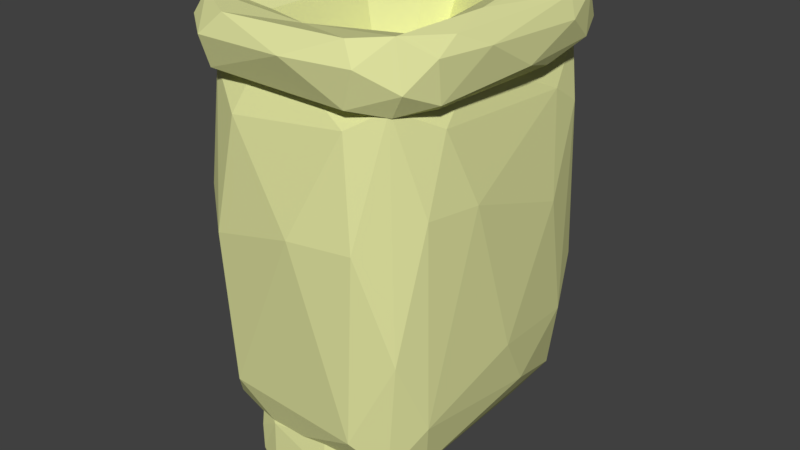 # Source: sack_of_grain_v3-1.blend  (saved by Blender 2.79.0; exported with 4.5.12 LTS)
import bpy
from mathutils import Matrix  # noqa: F401  (used for matrix-valued properties, if any)

bpy.ops.wm.read_factory_settings(use_empty=True)
scene = bpy.context.scene
scene.name = 'Scene'

# ---- collections
col_collection_1 = bpy.data.collections.new('Collection 1'); scene.collection.children.link(col_collection_1)

# ---- materials (node trees are filled in below, after node groups)
mat_material_004 = bpy.data.materials.new('Material.004')
mat_material_004.alpha_threshold = 0.0
mat_material_004.use_transparent_shadow = False
mat_material_004.diffuse_color = (0.7605, 0.7835, 0.3564, 1.0)
mat_material_004.roughness = 0.5

# ---- material node trees

# ---- world
world_world = bpy.data.worlds.new('World'); scene.world = world_world
world_world.color = (0.05088, 0.05088, 0.05088)
world_world.use_sun_shadow = False
world_world.sun_shadow_jitter_overblur = 0.0
world_world.cycles.sampling_method = 'MANUAL'

# ---- meshes
me_cube_000 = bpy.data.meshes.new('Cube.000')
me_cube_000.from_pydata([(-1.002, -0.7838, -1.118), (-0.9352, -0.3327, 1.088), (-0.9949, -0.6606, -1.161), (-0.8227, -0.7895, 1.328), (-0.8227, -0.7895, -1.259), (-0.971, -0.3344, -0.3959), (-0.8334, -0.8558, -0.5357), (-1.007, -0.7902, 1.169), (-0.9341, -0.7975, 1.288), (-0.9942, -0.6694, 1.22), (-1.022, -0.8111, -0.4671), (-0.9341, -0.7975, -1.219), (-1.032, -0.6597, -0.4836), (-0.9707, -0.3566, 0.6105), (-0.9467, -0.8599, -0.5148), (-0.8984, -0.5038, 1.427), (-0.8984, -0.5038, -1.358), (-0.9205, -0.6747, -1.388), (-0.7527, -0.8291, 0.8223), (-1.026, -0.6722, 0.7182), (-0.9429, -0.8496, 0.773), (-0.9205, -0.6747, 1.457), (-1.033, 0.8037, -1.118), (-0.9661, 0.3527, 1.088), (-1.026, 0.6805, -1.161), (-0.8536, 0.8094, 1.328), (-0.8536, 0.8094, -1.259), (-1.002, 0.3544, -0.3959), (-0.8643, 0.8757, -0.5357), (-0.841, 0.545, 1.542), (-1.038, 0.8101, 1.169), (-0.965, 0.8174, 1.288), (-1.025, 0.6893, 1.22), (-1.053, 0.831, -0.4671), (-0.965, 0.8174, -1.219), (-1.063, 0.6796, -0.4836), (-1.002, 0.3765, 0.6105), (-0.9776, 0.8798, -0.5148), (-0.7361, 0.8414, -0.5082), (-0.8482, 0.6967, 1.543), (-0.9293, 0.5237, 1.427), (-0.8482, 0.6967, -1.474), (-0.9293, 0.5237, -1.358), (-0.9514, 0.6946, -1.388), (-0.7836, 0.8491, 0.8223), (-1.057, 0.6921, 0.7182), (-0.9738, 0.8695, 0.773), (-0.9514, 0.6946, 1.457), (0.7059, -0.7622, -2.032), (0.9798, -0.7652, 2.103), (0.6989, -0.5224, -2.283), (0.708, 0.8064, -1.725), (0.9821, 0.7354, -2.182), (0.8856, -0.488, 1.544), (0.9816, -0.7638, -2.115), (0.707, -0.7383, 2.211), (0.9933, -0.2168, -2.329), (0.9924, 0.2188, 2.381), (0.8015, -0.7944, -2.332), (0.8872, -0.7909, 2.377), (0.7824, -0.2625, 2.85), (0.9038, -0.3181, -2.808), (0.7323, -0.8988, -1.451), (0.8846, -0.9914, -0.3642), (0.9001, -0.3995, -1.549), (0.8859, -0.927, -1.726), (0.7086, 0.7686, 2.152), (0.9848, 0.7498, 2.107), (0.8015, 0.7944, -2.332), (0.8886, 0.8405, 2.249), (0.864, -0.9424, 1.682), (0.8176, 0.9813, -0.4029), (0.9065, 0.8883, -1.874), (0.7032, 0.6887, -2.205), (0.9624, -0.4981, -2.562), (0.9663, -0.8757, -1.425), (0.9033, 0.4591, -1.046), (0.921, 0.9541, -0.9254), (0.7336, 0.9151, -0.9081), (0.7346, 0.9046, 1.2), (0.7856, 0.9122, -1.722), (0.9816, 0.8064, -1.725), (0.9011, 0.4686, 0.7826), (0.9002, 0.1629, 1.353), (1.007, 0.5783, -1.792), (0.955, -0.9046, 1.2), (0.8719, 0.3802, -2.795), (0.9552, 0.4162, -2.616), (0.7273, 0.2219, -2.638), (0.7409, -0.6002, -2.555), (0.8177, 0.3802, 2.833), (0.7326, 0.3874, 2.66), (0.9623, 0.2219, 2.676), (0.9122, 0.3432, 2.815), (0.9487, -0.6002, 2.593), (0.8161, -0.5775, 2.719), (0.9054, -0.6356, -2.591), (0.7381, -0.8949, 1.617), (0.8933, -0.5883, 0.4301), (0.8777, 0.6753, 0.4301), (0.8844, 0.9689, 1.187), (0.726, -0.5915, 2.526), (0.9217, -0.2008, 2.811), (0.9494, 0.6502, 2.523), (0.752, 0.6301, 2.6), (0.7664, 0.5944, -2.611), (0.9376, 0.6301, -2.562), (0.7745, -2.923e-07, -2.816), (-0.7442, -0.7622, -1.904), (-0.7818, -0.5224, -2.14), (-0.7326, 0.8064, -1.617), (-0.7383, -0.7383, 2.07), (-0.2321, -0.7944, -2.185), (0.227, -0.7909, 2.225), (-0.3343, -0.2625, 2.667), (0.3163, -0.3181, -2.631), (-0.6027, -0.8988, -1.36), (0.213, -0.9914, -0.3425), (-0.8981, 0.5071, -1.637), (0.2202, -0.927, -1.618), (-0.7297, 0.7686, 2.014), (-0.8406, 0.226, 2.105), (-0.2321, 0.7944, -2.185), (0.2346, 0.8405, 2.105), (0.1031, -0.9424, 1.574), (-0.1457, 0.9813, -0.3787), (0.3308, 0.8883, -1.756), (-0.9914, 0.213, -0.3425), (-0.7586, 0.6887, -2.066), (0.6301, -0.4981, -2.4), (0.6506, -0.8757, -1.336), (0.4081, 0.9541, -0.868), (-0.5954, 0.9151, -0.8518), (-0.9689, 0.2119, 1.11), (-0.8689, -0.5783, -1.679), (-0.5903, 0.9046, 1.123), (-0.3169, 0.9122, -1.614), (0.5903, -0.9046, 1.123), (0.1449, 0.3802, -2.619), (0.5913, 0.4162, -2.451), (-0.6295, 0.2219, -2.472), (-0.5563, -0.6002, -2.394), (-0.1449, 0.3802, 2.652), (-0.6009, 0.3874, 2.49), (0.6295, 0.2219, 2.505), (0.361, 0.3432, 2.635), (0.5563, -0.6002, 2.427), (-0.1537, -0.5775, 2.545), (0.3248, -0.6356, -2.428), (-0.5718, -0.8949, 1.513), (0.2119, 0.9689, 1.11), (-0.6362, -0.5915, 2.365), (0.4118, -0.2008, 2.631), (0.5603, 0.6502, 2.361), (-0.4969, 0.6301, 2.434), (-0.4202, 0.5944, -2.446), (0.4969, 0.6301, -2.401), (-0.8866, -0.589, 1.533), (-0.3763, -2.328e-07, -2.639), (0.7075, 0.805, -1.666), (0.7069, 0.7952, -1.726), (0.7137, 0.8445, -0.2154), (0.7102, 0.8166, -1.565), (0.709, 0.8112, -1.625), (0.7093, -0.8356, -0.09357), (0.7133, -0.8352, -0.6998), (0.7113, -0.7931, -1.813), (0.7076, -0.7718, -1.964), (0.7061, -0.7646, -1.987), (0.7057, -0.7627, -1.992), (0.7045, -0.7512, -2.018), (0.7048, -0.755, -2.012), (0.7067, 0.7733, -1.86), (0.7138, 0.7436, -2.03), (0.712, 0.7369, -2.048), (0.7085, 0.7235, -2.085), (0.7043, 0.7153, -2.096), (0.6995, 0.6633, -2.141), (0.6998, 0.6564, -2.146), (0.702, 0.3523, -2.227), (0.6992, -0.4302, -2.277), (0.6977, -0.4693, -2.256), (0.6967, -0.5297, -2.219), (0.7033, -0.6877, -2.102), (0.7046, 0.06475, -2.302), (0.7015, -0.3766, -2.306), (0.7092, -0.8288, 0.996), (0.7102, -0.8317, 0.9313), (0.7137, 0.8364, 1.009), (0.7194, 0.8574, 0.7254), (0.7198, 0.8595, 0.5845), (0.7049, 0.7649, 1.925), (0.705, 0.7262, 2.064), (0.7054, 0.7576, 1.983), (0.6994, 0.5282, 2.195), (0.7013, -0.4509, 2.223), (0.7031, -0.6116, 2.184), (0.7005, -0.7033, 2.077), (0.7055, -0.746, 2.018), (0.7101, -0.7659, 1.974), (0.7061, -0.7482, 2.015), (0.7106, -0.7688, 1.96), (0.7117, -0.7774, 1.894), (0.6988, -0.00829, 2.329), (0.6994, 0.2676, 2.355), (0.7025, 0.2205, 2.379), (-0.9729, 0.2833, -0.2042), (-0.9727, 0.2787, -0.3783), (-0.9682, 0.2868, -0.6412), (-0.9658, 0.2935, -0.6969), (-0.9493, 0.2875, -0.9094), (-0.7181, 0.8294, -0.5074), (-0.7399, 0.808, -1.008), (-0.7528, 0.7961, -1.222), (-0.7532, 0.7936, -1.251), (-0.9291, 0.4093, -1.207), (-0.9185, 0.4445, -1.299), (-0.7992, 0.6966, -1.465), (-0.8443, 0.6148, -1.474), (-0.8924, 0.5326, -1.406), (-0.8934, 0.5309, -1.404), (-0.9488, 0.3033, 1.041), (-0.9524, 0.2899, 1.01), (-0.9599, 0.272, 0.7965), (-0.7278, 0.8276, -0.04716), (-0.7303, 0.8157, 0.9825), (-0.7326, 0.818, 0.8954), (-0.9143, 0.353, 1.27), (-0.7424, 0.7919, 1.318), (-0.7421, 0.7924, 1.313), (-0.9075, 0.3649, 1.309), (-0.786, 0.758, 1.41), (-0.8403, 0.531, 1.532), (-0.7927, 0.6966, 1.533), (-0.8349, 0.5465, 1.542), (-0.9433, -0.2628, -0.3792), (-0.9441, -0.2806, -0.5914), (-0.9411, -0.3389, -0.8306), (-0.9317, -0.3361, -0.9533), (-0.7213, -0.8258, -0.5117), (-0.7499, -0.7781, -1.253), (-0.9159, -0.4021, -1.139), (-0.897, -0.4932, -1.35), (-0.8178, -0.6885, -1.452), (-0.7575, -0.7711, -1.271), (-0.8958, -0.5044, -1.361), (-0.8917, -0.5783, -1.391), (-0.8269, -0.6766, -1.466), (-0.9237, -0.2801, 1.022), (-0.9297, -0.2538, 0.7934), (-0.7382, -0.8268, 0.4162), (-0.7395, -0.8285, 0.05436), (-0.742, -0.8224, 0.8546), (-0.9167, -0.3329, 1.153), (-0.7572, -0.7792, 1.322), (-0.7439, -0.8171, 0.9266), (-0.7433, -0.8217, 0.8688), (-0.8973, -0.4953, 1.42), (-0.8963, -0.5043, 1.429), (-0.8813, -0.6016, 1.481), (-0.8875, -0.5887, 1.469), (-0.769, -0.769, 1.349), (-0.8223, -0.6767, 1.539), (-0.8176, -0.6841, 1.529), (0.6628, -0.3609, 1.196), (0.6737, -0.2952, -1.1), (0.684, 0.0657, 0.3126), (0.676, 0.3424, -0.7268), (0.6744, 0.3494, 0.6311), (0.6737, 0.1225, 1.055), (0.6686, -0.4353, 0.3694), (0.6818, -0.2244, 0.3276), (0.657, 0.5029, 0.3694)], [], [(18, 6, 239, 251, 250), (5, 236, 237, 238, 2), (8, 21, 9, 7), (1, 13, 19, 9), (20, 8, 7), (13, 1, 248, 249), (3, 254, 261, 263), (4, 11, 17, 247, 243), (16, 242, 245), (2, 238, 241, 242, 16), (11, 0, 2, 17), (17, 16, 245, 246, 247), (16, 17, 2), (15, 258, 257), (1, 253, 248), (6, 4, 240, 239), (0, 11, 14, 10), (11, 4, 6, 14), (13, 5, 12, 19), (19, 12, 10, 7), (12, 2, 0, 10), (7, 9, 19), (12, 5, 2), (5, 235, 236), (7, 10, 14, 20), (20, 14, 6, 18), (8, 20, 18, 3), (3, 263, 262, 21, 8), (21, 262, 259, 260, 258, 15), (9, 21, 15, 1), (4, 243, 244, 240), (44, 28, 38), (27, 208, 209, 210, 24), (31, 47, 32, 30), (23, 36, 45, 32), (46, 31, 30), (36, 23, 222, 223), (25, 228, 231, 233, 39), (29, 234, 232), (26, 34, 43, 41), (42, 216, 220, 219), (24, 210, 215, 216, 42), (34, 22, 24, 43), (43, 42, 219, 218, 41), (42, 43, 24), (40, 29, 232, 230), (23, 227, 221, 222), (39, 233, 234, 29), (38, 211, 224, 226, 225, 44), (28, 26, 214, 213, 212, 38), (38, 212, 211), (22, 34, 37, 33), (34, 26, 28, 37), (36, 27, 35, 45), (45, 35, 33, 30), (35, 24, 22, 33), (30, 32, 45), (35, 27, 24), (27, 207, 208), (30, 33, 37, 46), (46, 37, 28, 44), (31, 46, 44, 25), (25, 39, 47, 31), (47, 39, 29, 40), (32, 47, 40, 23), (26, 41, 217, 214), (41, 218, 217), (87, 56, 74), (51, 78, 80), (106, 87, 86), (106, 52, 87), (105, 88, 73), (89, 58, 48), (107, 61, 89), (104, 91, 90), (94, 59, 49), (71, 100, 77), (93, 60, 102), (69, 103, 67), (88, 50, 180, 185, 184, 179, 73), (63, 62, 65), (62, 48, 58), (75, 63, 65), (54, 65, 58), (49, 85, 98), (85, 63, 75), (64, 54, 56), (52, 84, 56), (67, 82, 99), (71, 77, 80), (72, 52, 68), (77, 81, 72), (66, 79, 188, 191), (48, 170, 183, 182, 50), (55, 197, 198), (55, 195, 196, 197), (78, 71, 80), (64, 76, 267, 265), (83, 53, 264, 269), (98, 54, 64), (87, 74, 61), (86, 107, 105), (74, 54, 96), (74, 96, 61), (97, 55, 198, 200, 199, 201, 202, 186), (53, 98, 270, 264), (94, 95, 59), (90, 60, 93), (89, 96, 58), (86, 61, 107), (67, 57, 83), (84, 76, 64), (49, 59, 70), (86, 87, 61), (106, 86, 105), (88, 107, 89), (90, 91, 60), (93, 103, 104, 90), (93, 102, 92), (103, 93, 92), (95, 94, 102, 60), (92, 102, 94), (59, 95, 101, 55), (55, 97, 70, 59), (96, 54, 58), (97, 62, 63, 70), (83, 57, 53), (77, 100, 99), (99, 82, 268, 272), (94, 53, 57, 92), (62, 97, 186, 187, 164), (91, 101, 60), (60, 101, 95), (57, 67, 103, 92), (53, 94, 49), (69, 104, 103), (76, 84, 81, 99), (69, 66, 104), (50, 88, 89), (50, 89, 48), (68, 106, 105), (68, 105, 73), (105, 107, 88), (68, 52, 106), (65, 62, 58), (54, 98, 75), (54, 75, 65), (49, 70, 85), (98, 85, 75), (85, 70, 63), (76, 99, 272, 267), (80, 68, 73, 176, 175, 174, 173, 172, 51), (52, 81, 84), (56, 84, 64), (67, 83, 82), (82, 83, 269, 268), (80, 77, 72), (72, 81, 52), (51, 159, 163, 162, 161, 78), (71, 78, 79, 100), (68, 80, 72), (50, 182, 181), (100, 79, 66, 69), (67, 99, 100, 69), (77, 99, 81), (98, 64, 265, 270), (62, 164, 165, 166, 167, 168, 169, 48), (87, 52, 56), (89, 61, 96), (56, 54, 74), (98, 53, 49), (66, 191, 193, 192, 194), (139, 184, 185, 129), (110, 132, 136), (156, 139, 138), (156, 175, 176, 177, 178, 139), (155, 140, 128), (141, 112, 108), (158, 115, 141), (154, 143, 142), (146, 113, 199, 200), (125, 150, 131), (121, 151, 143), (145, 114, 152), (123, 153, 192, 193), (140, 109, 128), (117, 116, 119), (116, 108, 112), (130, 117, 119), (137, 117, 130), (125, 131, 136), (126, 173, 174, 122), (131, 162, 163, 126), (120, 135, 226, 225, 229, 228, 231), (118, 128, 109), (108, 134, 109), (111, 157, 259, 262, 263, 261), (111, 121, 157), (132, 125, 136), (139, 129, 115), (138, 158, 155), (129, 183, 170, 171, 148), (129, 148, 115), (149, 111, 261, 254, 255, 256), (146, 147, 113), (142, 114, 145), (141, 148, 112), (138, 115, 158), (134, 246, 245, 242, 241, 118), (138, 139, 115), (156, 138, 155), (140, 158, 141), (142, 143, 114), (145, 153, 154, 142), (145, 152, 144), (153, 145, 144), (147, 146, 152, 114), (144, 152, 146), (113, 147, 151, 111), (111, 149, 124, 113), (121, 111, 151), (148, 171, 169, 168, 112), (149, 116, 117, 124), (127, 133, 221, 222, 223, 206), (131, 150, 189, 190), (146, 196, 195, 203, 205, 144), (116, 149, 256, 252, 250, 251), (143, 151, 114), (114, 151, 147), (123, 154, 153), (123, 120, 154), (109, 140, 141), (109, 141, 108), (122, 156, 155), (122, 155, 128), (155, 158, 140), (122, 174, 175, 156), (119, 116, 112), (137, 124, 117), (136, 122, 128, 110), (136, 131, 126), (126, 163, 159, 160, 172, 173), (110, 213, 212, 211, 224, 132), (125, 132, 135, 150), (122, 136, 126), (118, 110, 128), (127, 237, 236, 235, 249, 248, 253, 257, 258, 260, 157, 133), (109, 134, 118), (150, 135, 120, 123), (157, 121, 133), (127, 206, 207, 208, 209), (121, 143, 154, 120), (131, 190, 161, 162), (116, 251, 239, 240, 244, 108), (139, 178, 179, 184), (141, 115, 148), (120, 231, 233, 234, 232, 230, 227, 221, 133, 121), (160, 159, 51), (204, 205, 203, 101, 91), (177, 176, 73), (172, 160, 51), (187, 186, 202, 137), (168, 167, 119, 112), (193, 191, 188, 189, 150, 123), (203, 195, 55, 101), (185, 180, 181, 182, 183, 129), (200, 198, 197, 196, 146), (165, 164, 187, 137, 130), (169, 171, 170, 48), (161, 190, 189, 188, 79, 78), (205, 204, 194, 192, 153, 144), (181, 180, 50), (179, 178, 177, 73), (166, 165, 130), (202, 201, 124, 137), (201, 199, 113, 124), (167, 166, 130, 119), (194, 204, 91, 104, 66), (230, 227, 23, 40), (215, 216, 220, 118), (220, 219, 218, 217, 214, 213, 110, 118), (225, 229, 44), (223, 206, 207, 27, 36), (229, 228, 25, 44), (224, 226, 135, 132), (244, 243, 247, 246, 134, 108), (260, 259, 157), (257, 253, 1, 15), (241, 238, 237, 127, 209, 210, 215, 118), (250, 252, 18), (252, 256, 255, 18), (249, 235, 5, 13), (255, 254, 3, 18), (266, 269, 271), (268, 266, 267), (269, 266, 268), (267, 266, 265), (271, 264, 270), (271, 269, 264), (266, 271, 265), (272, 268, 267), (271, 270, 265)])
me_cube_000.materials.append(mat_material_004)
me_cube_000.use_remesh_preserve_volume = False
me_cube_000.use_remesh_preserve_attributes = False
me_cube_000.use_mirror_vertex_groups = False
me_cube_000.update()

# ---- objects
ob_cube_000 = bpy.data.objects.new('Cube.000', me_cube_000)

# ---- transforms, parenting, visibility, modifiers, constraints
ob_cube_000.location = (1.746, -1.858, 0.7051)
ob_cube_000.rotation_euler = (-0.0, -1.571, 0.0)
ob_cube_000.scale = (0.2416, 0.1737, 0.04968)
ob_cube_000.lineart.crease_threshold = 0.0

# ---- collection membership
col_collection_1.objects.link(ob_cube_000)

# ---- scene / render settings (as saved in the file)
scene.frame_start = 1; scene.frame_end = 250; scene.frame_set(0)
scene.render.engine = 'BLENDER_EEVEE_NEXT'
scene.render.resolution_percentage = 50
scene.render.dither_intensity = 0.0
scene.cycles.use_denoising = False
scene.cycles.samples = 128
scene.cycles.sampling_pattern = 'TABULATED_SOBOL'
scene.cycles.use_adaptive_sampling = False
scene.cycles.use_light_tree = False
scene.cycles.blur_glossy = 0.0
scene.cycles.sample_clamp_indirect = 0.0
scene.view_settings.view_transform = 'Standard'
bpy.context.view_layer.update()

# ---- added for rendering (the .blend has no active camera and no usable light): camera, sun
cam_auto = bpy.data.cameras.new('AutoCamera')
cam_auto.lens = 50.0
cam_auto.sensor_width = 36.0
cam_auto.clip_end = 1000.0
ob_auto_camera = bpy.data.objects.new('AutoCamera', cam_auto)
scene.collection.objects.link(ob_auto_camera)
ob_auto_camera.location = (2.36349, -2.60065, 1.19316)
ob_auto_camera.rotation_euler = (1.09748, -7.21219e-08, 0.694738)
scene.camera = ob_auto_camera
light_auto_sun = bpy.data.lights.new('AutoSun', 'SUN')
light_auto_sun.energy = 3.0
light_auto_sun.angle = 0.0523599
ob_auto_sun = bpy.data.objects.new('AutoSun', light_auto_sun)
scene.collection.objects.link(ob_auto_sun)
ob_auto_sun.rotation_euler = (0.872665, 0.174533, 0.523599)
bpy.context.view_layer.update()
